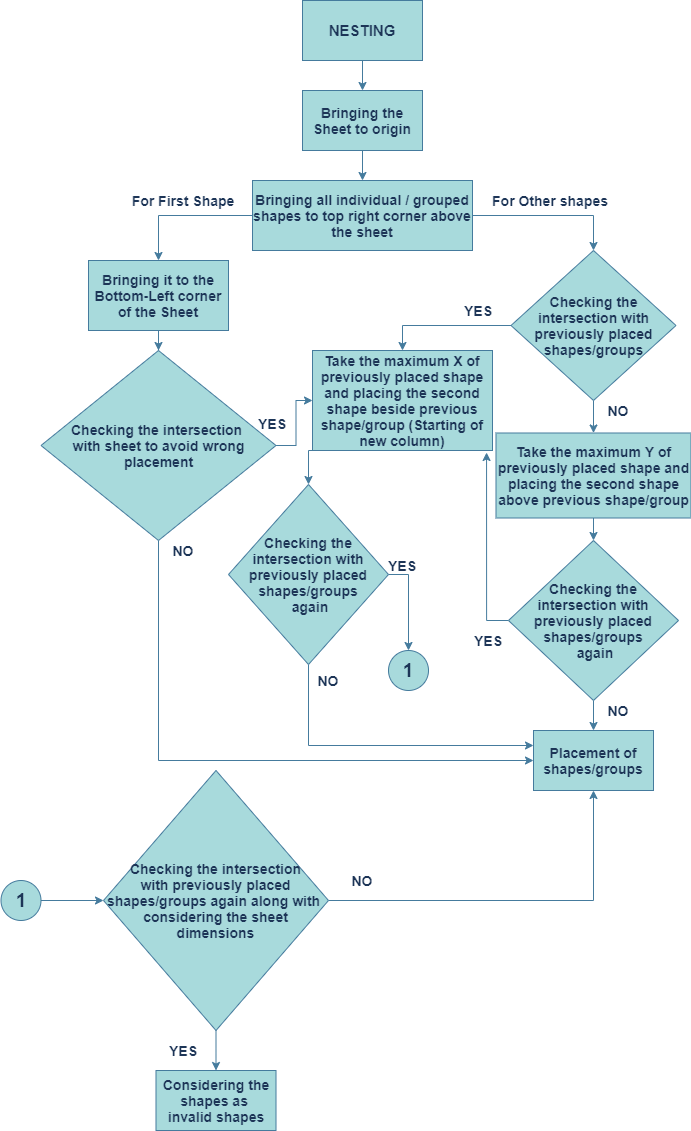

The diagram above was exported from draw.io. Its source (the exported page's mxGraphModel, read from the mxfile embedded in the PNG):
<mxGraphModel dx="1021" dy="529" grid="1" gridSize="10" guides="1" tooltips="1" connect="1" arrows="1" fold="1" page="1" pageScale="1" pageWidth="827" pageHeight="1169" background="#F1FAEE" math="0" shadow="0">
  <root>
    <mxCell id="0" />
    <mxCell id="1" parent="0" />
    <mxCell id="bMZNXaPakjsXY0Ip1iNb-3" style="edgeStyle=orthogonalEdgeStyle;rounded=0;orthogonalLoop=1;jettySize=auto;html=1;entryX=0.5;entryY=0;entryDx=0;entryDy=0;strokeColor=#457B9D;fontColor=#1D3557;labelBackgroundColor=#F1FAEE;" parent="1" source="bMZNXaPakjsXY0Ip1iNb-1" target="bMZNXaPakjsXY0Ip1iNb-8" edge="1">
      <mxGeometry relative="1" as="geometry">
        <mxPoint x="414" y="140" as="targetPoint" />
      </mxGeometry>
    </mxCell>
    <mxCell id="bMZNXaPakjsXY0Ip1iNb-1" value="&lt;font style=&quot;font-size: 15px&quot;&gt;&lt;b&gt;NESTING&lt;/b&gt;&lt;/font&gt;" style="rounded=0;whiteSpace=wrap;html=1;fillColor=#A8DADC;strokeColor=#457B9D;fontColor=#1D3557;" parent="1" vertex="1">
      <mxGeometry x="354" y="10" width="120" height="60" as="geometry" />
    </mxCell>
    <mxCell id="bMZNXaPakjsXY0Ip1iNb-10" value="" style="edgeStyle=orthogonalEdgeStyle;rounded=0;orthogonalLoop=1;jettySize=auto;html=1;strokeColor=#457B9D;fontColor=#1D3557;labelBackgroundColor=#F1FAEE;" parent="1" source="bMZNXaPakjsXY0Ip1iNb-8" target="bMZNXaPakjsXY0Ip1iNb-9" edge="1">
      <mxGeometry relative="1" as="geometry" />
    </mxCell>
    <mxCell id="bMZNXaPakjsXY0Ip1iNb-8" value="&lt;span style=&quot;font-size: 14px&quot;&gt;&lt;b&gt;Bringing the Sheet to origin&lt;/b&gt;&lt;/span&gt;" style="rounded=0;whiteSpace=wrap;html=1;fillColor=#A8DADC;strokeColor=#457B9D;fontColor=#1D3557;" parent="1" vertex="1">
      <mxGeometry x="354" y="100" width="120" height="60" as="geometry" />
    </mxCell>
    <mxCell id="bMZNXaPakjsXY0Ip1iNb-15" value="" style="edgeStyle=orthogonalEdgeStyle;rounded=0;orthogonalLoop=1;jettySize=auto;html=1;strokeColor=#457B9D;fontColor=#1D3557;labelBackgroundColor=#F1FAEE;" parent="1" source="bMZNXaPakjsXY0Ip1iNb-9" target="bMZNXaPakjsXY0Ip1iNb-14" edge="1">
      <mxGeometry relative="1" as="geometry" />
    </mxCell>
    <mxCell id="bMZNXaPakjsXY0Ip1iNb-44" style="edgeStyle=orthogonalEdgeStyle;rounded=0;orthogonalLoop=1;jettySize=auto;html=1;entryX=0.5;entryY=0;entryDx=0;entryDy=0;strokeColor=#457B9D;fontColor=#1D3557;labelBackgroundColor=#F1FAEE;" parent="1" source="bMZNXaPakjsXY0Ip1iNb-9" target="bMZNXaPakjsXY0Ip1iNb-22" edge="1">
      <mxGeometry relative="1" as="geometry" />
    </mxCell>
    <mxCell id="bMZNXaPakjsXY0Ip1iNb-9" value="&lt;span style=&quot;font-size: 14px&quot;&gt;&lt;b&gt;Bringing all individual / grouped shapes to top right corner above the sheet&lt;/b&gt;&lt;/span&gt;" style="whiteSpace=wrap;html=1;rounded=0;fillColor=#A8DADC;strokeColor=#457B9D;fontColor=#1D3557;" parent="1" vertex="1">
      <mxGeometry x="304" y="190" width="220" height="70" as="geometry" />
    </mxCell>
    <mxCell id="bMZNXaPakjsXY0Ip1iNb-21" value="" style="edgeStyle=orthogonalEdgeStyle;rounded=0;orthogonalLoop=1;jettySize=auto;html=1;strokeColor=#457B9D;fontColor=#1D3557;labelBackgroundColor=#F1FAEE;" parent="1" source="bMZNXaPakjsXY0Ip1iNb-22" target="bMZNXaPakjsXY0Ip1iNb-20" edge="1">
      <mxGeometry relative="1" as="geometry">
        <mxPoint x="631" y="470" as="sourcePoint" />
      </mxGeometry>
    </mxCell>
    <mxCell id="bMZNXaPakjsXY0Ip1iNb-19" value="" style="edgeStyle=orthogonalEdgeStyle;rounded=0;orthogonalLoop=1;jettySize=auto;html=1;entryX=0.5;entryY=0;entryDx=0;entryDy=0;strokeColor=#457B9D;fontColor=#1D3557;labelBackgroundColor=#F1FAEE;" parent="1" source="bMZNXaPakjsXY0Ip1iNb-14" target="bMZNXaPakjsXY0Ip1iNb-38" edge="1">
      <mxGeometry relative="1" as="geometry">
        <mxPoint x="210" y="440" as="targetPoint" />
      </mxGeometry>
    </mxCell>
    <mxCell id="bMZNXaPakjsXY0Ip1iNb-14" value="&lt;span style=&quot;font-size: 14px&quot;&gt;&lt;b&gt;Bringing it to the Bottom-Left corner of the Sheet&lt;/b&gt;&lt;/span&gt;" style="whiteSpace=wrap;html=1;rounded=0;fillColor=#A8DADC;strokeColor=#457B9D;fontColor=#1D3557;" parent="1" vertex="1">
      <mxGeometry x="140" y="270" width="140" height="70" as="geometry" />
    </mxCell>
    <mxCell id="bMZNXaPakjsXY0Ip1iNb-16" value="&lt;span style=&quot;font-size: 14px&quot;&gt;&lt;b&gt;For First Shape&lt;/b&gt;&lt;/span&gt;" style="text;html=1;strokeColor=none;fillColor=none;align=center;verticalAlign=middle;whiteSpace=wrap;rounded=0;fontColor=#1D3557;" parent="1" vertex="1">
      <mxGeometry x="170" y="200" width="130" height="20" as="geometry" />
    </mxCell>
    <mxCell id="bMZNXaPakjsXY0Ip1iNb-17" value="&lt;span style=&quot;font-size: 14px&quot;&gt;&lt;b&gt;For Other shapes&lt;/b&gt;&lt;/span&gt;" style="text;html=1;strokeColor=none;fillColor=none;align=center;verticalAlign=middle;whiteSpace=wrap;rounded=0;fontColor=#1D3557;" parent="1" vertex="1">
      <mxGeometry x="489" y="195" width="226" height="30" as="geometry" />
    </mxCell>
    <mxCell id="bMZNXaPakjsXY0Ip1iNb-30" value="" style="edgeStyle=orthogonalEdgeStyle;rounded=0;orthogonalLoop=1;jettySize=auto;html=1;entryX=0.5;entryY=0;entryDx=0;entryDy=0;strokeColor=#457B9D;fontColor=#1D3557;labelBackgroundColor=#F1FAEE;" parent="1" source="bMZNXaPakjsXY0Ip1iNb-20" target="bMZNXaPakjsXY0Ip1iNb-31" edge="1">
      <mxGeometry relative="1" as="geometry">
        <mxPoint x="630" y="630" as="targetPoint" />
      </mxGeometry>
    </mxCell>
    <mxCell id="bMZNXaPakjsXY0Ip1iNb-20" value="&lt;span style=&quot;font-size: 14px&quot;&gt;&lt;b&gt;Take the maximum Y of previously placed shape and placing the second shape above previous shape&lt;/b&gt;&lt;/span&gt;&lt;b style=&quot;font-size: 14px&quot;&gt;/group&lt;/b&gt;" style="whiteSpace=wrap;html=1;rounded=0;fillColor=#A8DADC;strokeColor=#457B9D;fontColor=#1D3557;" parent="1" vertex="1">
      <mxGeometry x="547.5" y="442.5" width="195" height="85" as="geometry" />
    </mxCell>
    <mxCell id="ka-WHyyt0UhZUDoWjrUW-3" style="edgeStyle=orthogonalEdgeStyle;rounded=0;orthogonalLoop=1;jettySize=auto;html=1;entryX=0.5;entryY=0;entryDx=0;entryDy=0;strokeColor=#457B9D;fontColor=#1D3557;labelBackgroundColor=#F1FAEE;" edge="1" parent="1" source="bMZNXaPakjsXY0Ip1iNb-22" target="ka-WHyyt0UhZUDoWjrUW-2">
      <mxGeometry relative="1" as="geometry">
        <mxPoint x="500" y="335" as="targetPoint" />
      </mxGeometry>
    </mxCell>
    <mxCell id="bMZNXaPakjsXY0Ip1iNb-22" value="&lt;b style=&quot;font-size: 14px&quot;&gt;Checking the intersection with previously placed shapes&lt;/b&gt;&lt;b style=&quot;font-size: 14px&quot;&gt;/groups&lt;/b&gt;" style="rhombus;whiteSpace=wrap;html=1;fillColor=#A8DADC;strokeColor=#457B9D;fontColor=#1D3557;" parent="1" vertex="1">
      <mxGeometry x="562.5" y="260" width="165" height="150" as="geometry" />
    </mxCell>
    <mxCell id="bMZNXaPakjsXY0Ip1iNb-27" value="&lt;b&gt;&lt;font style=&quot;font-size: 14px&quot;&gt;YES&lt;/font&gt;&lt;/b&gt;" style="text;html=1;strokeColor=none;fillColor=none;align=center;verticalAlign=middle;whiteSpace=wrap;rounded=0;fontColor=#1D3557;" parent="1" vertex="1">
      <mxGeometry x="510" y="310" width="40" height="20" as="geometry" />
    </mxCell>
    <mxCell id="bMZNXaPakjsXY0Ip1iNb-28" value="&lt;b&gt;&lt;font style=&quot;font-size: 14px&quot;&gt;NO&lt;/font&gt;&lt;/b&gt;" style="text;html=1;strokeColor=none;fillColor=none;align=center;verticalAlign=middle;whiteSpace=wrap;rounded=0;fontColor=#1D3557;" parent="1" vertex="1">
      <mxGeometry x="650" y="410" width="40" height="20" as="geometry" />
    </mxCell>
    <mxCell id="bMZNXaPakjsXY0Ip1iNb-34" style="edgeStyle=orthogonalEdgeStyle;rounded=0;orthogonalLoop=1;jettySize=auto;html=1;entryX=0.5;entryY=0;entryDx=0;entryDy=0;strokeColor=#457B9D;fontColor=#1D3557;labelBackgroundColor=#F1FAEE;" parent="1" source="bMZNXaPakjsXY0Ip1iNb-31" target="bMZNXaPakjsXY0Ip1iNb-36" edge="1">
      <mxGeometry relative="1" as="geometry">
        <mxPoint x="630" y="830" as="targetPoint" />
      </mxGeometry>
    </mxCell>
    <mxCell id="ka-WHyyt0UhZUDoWjrUW-6" style="edgeStyle=orthogonalEdgeStyle;rounded=0;orthogonalLoop=1;jettySize=auto;html=1;entryX=0.967;entryY=1.02;entryDx=0;entryDy=0;entryPerimeter=0;strokeColor=#457B9D;fontColor=#1D3557;labelBackgroundColor=#F1FAEE;" edge="1" parent="1" source="bMZNXaPakjsXY0Ip1iNb-31" target="ka-WHyyt0UhZUDoWjrUW-2">
      <mxGeometry relative="1" as="geometry" />
    </mxCell>
    <mxCell id="bMZNXaPakjsXY0Ip1iNb-31" value="&lt;b style=&quot;font-size: 14px&quot;&gt;Checking the intersection with previously placed shapes&lt;/b&gt;&lt;b style=&quot;font-size: 14px&quot;&gt;/groups&lt;/b&gt;&lt;b style=&quot;font-size: 14px&quot;&gt;&lt;br&gt;&amp;nbsp;again&lt;/b&gt;" style="rhombus;whiteSpace=wrap;html=1;fillColor=#A8DADC;strokeColor=#457B9D;fontColor=#1D3557;" parent="1" vertex="1">
      <mxGeometry x="560" y="550" width="170" height="160" as="geometry" />
    </mxCell>
    <mxCell id="bMZNXaPakjsXY0Ip1iNb-33" value="&lt;b&gt;&lt;font style=&quot;font-size: 14px&quot;&gt;YES&lt;/font&gt;&lt;/b&gt;" style="text;html=1;strokeColor=none;fillColor=none;align=center;verticalAlign=middle;whiteSpace=wrap;rounded=0;fontColor=#1D3557;" parent="1" vertex="1">
      <mxGeometry x="520" y="640" width="40" height="20" as="geometry" />
    </mxCell>
    <mxCell id="bMZNXaPakjsXY0Ip1iNb-35" value="&lt;b&gt;&lt;font style=&quot;font-size: 14px&quot;&gt;NO&lt;/font&gt;&lt;/b&gt;" style="text;html=1;strokeColor=none;fillColor=none;align=center;verticalAlign=middle;whiteSpace=wrap;rounded=0;fontColor=#1D3557;" parent="1" vertex="1">
      <mxGeometry x="650" y="710" width="40" height="20" as="geometry" />
    </mxCell>
    <mxCell id="bMZNXaPakjsXY0Ip1iNb-36" value="&lt;span style=&quot;font-size: 14px&quot;&gt;&lt;b&gt;Placement of shapes&lt;/b&gt;&lt;/span&gt;&lt;b style=&quot;font-size: 14px&quot;&gt;/groups&lt;/b&gt;" style="rounded=0;whiteSpace=wrap;html=1;fillColor=#A8DADC;strokeColor=#457B9D;fontColor=#1D3557;" parent="1" vertex="1">
      <mxGeometry x="585" y="740" width="120" height="60" as="geometry" />
    </mxCell>
    <mxCell id="bMZNXaPakjsXY0Ip1iNb-39" style="edgeStyle=orthogonalEdgeStyle;rounded=0;orthogonalLoop=1;jettySize=auto;html=1;strokeColor=#457B9D;fontColor=#1D3557;labelBackgroundColor=#F1FAEE;" parent="1" source="bMZNXaPakjsXY0Ip1iNb-38" edge="1" target="ka-WHyyt0UhZUDoWjrUW-2">
      <mxGeometry relative="1" as="geometry">
        <mxPoint x="380" y="455" as="targetPoint" />
      </mxGeometry>
    </mxCell>
    <mxCell id="ka-WHyyt0UhZUDoWjrUW-5" style="edgeStyle=orthogonalEdgeStyle;rounded=0;orthogonalLoop=1;jettySize=auto;html=1;entryX=0;entryY=0.5;entryDx=0;entryDy=0;exitX=0.5;exitY=1;exitDx=0;exitDy=0;strokeColor=#457B9D;fontColor=#1D3557;labelBackgroundColor=#F1FAEE;" edge="1" parent="1" source="bMZNXaPakjsXY0Ip1iNb-38" target="bMZNXaPakjsXY0Ip1iNb-36">
      <mxGeometry relative="1" as="geometry">
        <mxPoint x="210" y="760" as="targetPoint" />
      </mxGeometry>
    </mxCell>
    <mxCell id="bMZNXaPakjsXY0Ip1iNb-38" value="&lt;b style=&quot;font-size: 14px&quot;&gt;Checking the intersection &lt;br&gt;with sheet to avoid wrong placement&lt;/b&gt;" style="rhombus;whiteSpace=wrap;html=1;fillColor=#A8DADC;strokeColor=#457B9D;fontColor=#1D3557;" parent="1" vertex="1">
      <mxGeometry x="92.5" y="360" width="235" height="190" as="geometry" />
    </mxCell>
    <mxCell id="bMZNXaPakjsXY0Ip1iNb-40" value="&lt;b&gt;&lt;font style=&quot;font-size: 14px&quot;&gt;YES&lt;/font&gt;&lt;/b&gt;" style="text;html=1;strokeColor=none;fillColor=none;align=center;verticalAlign=middle;whiteSpace=wrap;rounded=0;fontColor=#1D3557;" parent="1" vertex="1">
      <mxGeometry x="304" y="422.5" width="40" height="20" as="geometry" />
    </mxCell>
    <mxCell id="bMZNXaPakjsXY0Ip1iNb-41" value="&lt;b&gt;&lt;font style=&quot;font-size: 14px&quot;&gt;NO&lt;/font&gt;&lt;/b&gt;" style="text;html=1;strokeColor=none;fillColor=none;align=center;verticalAlign=middle;whiteSpace=wrap;rounded=0;fontColor=#1D3557;" parent="1" vertex="1">
      <mxGeometry x="215" y="550" width="40" height="20" as="geometry" />
    </mxCell>
    <mxCell id="ka-WHyyt0UhZUDoWjrUW-10" style="edgeStyle=orthogonalEdgeStyle;rounded=0;orthogonalLoop=1;jettySize=auto;html=1;entryX=0.5;entryY=0;entryDx=0;entryDy=0;strokeColor=#457B9D;fontColor=#1D3557;labelBackgroundColor=#F1FAEE;" edge="1" parent="1" source="ka-WHyyt0UhZUDoWjrUW-2" target="ka-WHyyt0UhZUDoWjrUW-7">
      <mxGeometry relative="1" as="geometry">
        <Array as="points">
          <mxPoint x="400" y="460" />
          <mxPoint x="400" y="460" />
        </Array>
      </mxGeometry>
    </mxCell>
    <mxCell id="ka-WHyyt0UhZUDoWjrUW-2" value="&lt;span style=&quot;font-size: 14px&quot;&gt;&lt;b&gt;Take the maximum X of previously placed shape and placing the second shape beside previous shape&lt;/b&gt;&lt;/span&gt;&lt;b style=&quot;font-size: 14px&quot;&gt;/group (Starting of new column)&lt;/b&gt;" style="rounded=0;whiteSpace=wrap;html=1;fillColor=#A8DADC;strokeColor=#457B9D;fontColor=#1D3557;" vertex="1" parent="1">
      <mxGeometry x="364" y="360" width="180" height="100" as="geometry" />
    </mxCell>
    <mxCell id="ka-WHyyt0UhZUDoWjrUW-11" style="edgeStyle=orthogonalEdgeStyle;rounded=0;orthogonalLoop=1;jettySize=auto;html=1;entryX=0;entryY=0.25;entryDx=0;entryDy=0;exitX=0.5;exitY=1;exitDx=0;exitDy=0;strokeColor=#457B9D;fontColor=#1D3557;labelBackgroundColor=#F1FAEE;" edge="1" parent="1" source="ka-WHyyt0UhZUDoWjrUW-7" target="bMZNXaPakjsXY0Ip1iNb-36">
      <mxGeometry relative="1" as="geometry" />
    </mxCell>
    <mxCell id="ka-WHyyt0UhZUDoWjrUW-16" style="edgeStyle=orthogonalEdgeStyle;rounded=0;orthogonalLoop=1;jettySize=auto;html=1;entryX=0.5;entryY=0;entryDx=0;entryDy=0;exitX=1;exitY=0.5;exitDx=0;exitDy=0;strokeColor=#457B9D;fontColor=#1D3557;labelBackgroundColor=#F1FAEE;" edge="1" parent="1" source="ka-WHyyt0UhZUDoWjrUW-7" target="ka-WHyyt0UhZUDoWjrUW-15">
      <mxGeometry relative="1" as="geometry" />
    </mxCell>
    <mxCell id="ka-WHyyt0UhZUDoWjrUW-7" value="&lt;b style=&quot;font-size: 14px&quot;&gt;Checking the intersection with previously placed shapes&lt;/b&gt;&lt;b style=&quot;font-size: 14px&quot;&gt;/groups&lt;/b&gt;&lt;b style=&quot;font-size: 14px&quot;&gt;&lt;br&gt;&amp;nbsp;again&lt;/b&gt;" style="rhombus;whiteSpace=wrap;html=1;rounded=0;fillColor=#A8DADC;strokeColor=#457B9D;fontColor=#1D3557;" vertex="1" parent="1">
      <mxGeometry x="280" y="494" width="160" height="180" as="geometry" />
    </mxCell>
    <mxCell id="ka-WHyyt0UhZUDoWjrUW-12" value="&lt;b&gt;&lt;font style=&quot;font-size: 14px&quot;&gt;NO&lt;/font&gt;&lt;/b&gt;" style="text;html=1;strokeColor=none;fillColor=none;align=center;verticalAlign=middle;whiteSpace=wrap;rounded=0;fontColor=#1D3557;" vertex="1" parent="1">
      <mxGeometry x="360" y="680" width="40" height="20" as="geometry" />
    </mxCell>
    <mxCell id="ka-WHyyt0UhZUDoWjrUW-15" value="&lt;b&gt;&lt;font style=&quot;font-size: 19px&quot;&gt;1&lt;/font&gt;&lt;/b&gt;" style="ellipse;whiteSpace=wrap;html=1;aspect=fixed;fillColor=#A8DADC;strokeColor=#457B9D;fontColor=#1D3557;" vertex="1" parent="1">
      <mxGeometry x="440" y="660" width="40" height="40" as="geometry" />
    </mxCell>
    <mxCell id="ka-WHyyt0UhZUDoWjrUW-22" style="edgeStyle=orthogonalEdgeStyle;rounded=0;orthogonalLoop=1;jettySize=auto;html=1;entryX=0;entryY=0.5;entryDx=0;entryDy=0;strokeColor=#457B9D;fontColor=#1D3557;labelBackgroundColor=#F1FAEE;" edge="1" parent="1" source="ka-WHyyt0UhZUDoWjrUW-17" target="ka-WHyyt0UhZUDoWjrUW-21">
      <mxGeometry relative="1" as="geometry" />
    </mxCell>
    <mxCell id="ka-WHyyt0UhZUDoWjrUW-17" value="&lt;b&gt;&lt;font style=&quot;font-size: 19px&quot;&gt;1&lt;/font&gt;&lt;/b&gt;" style="ellipse;whiteSpace=wrap;html=1;aspect=fixed;fillColor=#A8DADC;strokeColor=#457B9D;fontColor=#1D3557;" vertex="1" parent="1">
      <mxGeometry x="52.5" y="890" width="40" height="40" as="geometry" />
    </mxCell>
    <mxCell id="ka-WHyyt0UhZUDoWjrUW-18" value="&lt;b&gt;&lt;font style=&quot;font-size: 14px&quot;&gt;YES&lt;/font&gt;&lt;/b&gt;" style="text;html=1;strokeColor=none;fillColor=none;align=center;verticalAlign=middle;whiteSpace=wrap;rounded=0;fontColor=#1D3557;" vertex="1" parent="1">
      <mxGeometry x="434" y="565" width="40" height="20" as="geometry" />
    </mxCell>
    <mxCell id="ka-WHyyt0UhZUDoWjrUW-25" style="edgeStyle=orthogonalEdgeStyle;rounded=0;orthogonalLoop=1;jettySize=auto;html=1;entryX=0.5;entryY=1;entryDx=0;entryDy=0;strokeColor=#457B9D;fontColor=#1D3557;labelBackgroundColor=#F1FAEE;" edge="1" parent="1" source="ka-WHyyt0UhZUDoWjrUW-21" target="bMZNXaPakjsXY0Ip1iNb-36">
      <mxGeometry relative="1" as="geometry">
        <mxPoint x="450" y="909.9999999999998" as="targetPoint" />
      </mxGeometry>
    </mxCell>
    <mxCell id="ka-WHyyt0UhZUDoWjrUW-26" style="edgeStyle=orthogonalEdgeStyle;rounded=0;orthogonalLoop=1;jettySize=auto;html=1;entryX=0.5;entryY=0;entryDx=0;entryDy=0;strokeColor=#457B9D;fontColor=#1D3557;labelBackgroundColor=#F1FAEE;" edge="1" parent="1" source="ka-WHyyt0UhZUDoWjrUW-21" target="ka-WHyyt0UhZUDoWjrUW-30">
      <mxGeometry relative="1" as="geometry">
        <mxPoint x="267.5" y="1089.9999999999998" as="targetPoint" />
      </mxGeometry>
    </mxCell>
    <mxCell id="ka-WHyyt0UhZUDoWjrUW-21" value="&lt;div&gt;&lt;b style=&quot;font-size: 14px&quot;&gt;Checking the&amp;nbsp;intersection&lt;/b&gt;&lt;/div&gt;&lt;b style=&quot;font-size: 14px&quot;&gt;&lt;div&gt;&lt;b&gt;&amp;nbsp;with previously placed&amp;nbsp;&lt;/b&gt;&lt;/div&gt;&lt;div&gt;&lt;b&gt;shapes&lt;/b&gt;&lt;b&gt;/groups&amp;nbsp;&lt;/b&gt;&lt;b&gt;again along with&amp;nbsp;&lt;/b&gt;&lt;/div&gt;&lt;/b&gt;&lt;b style=&quot;font-size: 14px&quot;&gt;&lt;div&gt;&lt;b&gt;considering the sheet dimensions&lt;/b&gt;&lt;/div&gt;&lt;/b&gt;" style="rhombus;whiteSpace=wrap;html=1;align=center;fillColor=#A8DADC;strokeColor=#457B9D;fontColor=#1D3557;" vertex="1" parent="1">
      <mxGeometry x="155" y="780" width="225" height="260" as="geometry" />
    </mxCell>
    <mxCell id="ka-WHyyt0UhZUDoWjrUW-27" value="&lt;b&gt;&lt;font style=&quot;font-size: 14px&quot;&gt;NO&lt;/font&gt;&lt;/b&gt;" style="text;html=1;strokeColor=none;fillColor=none;align=center;verticalAlign=middle;whiteSpace=wrap;rounded=0;fontColor=#1D3557;" vertex="1" parent="1">
      <mxGeometry x="394" y="880" width="40" height="20" as="geometry" />
    </mxCell>
    <mxCell id="ka-WHyyt0UhZUDoWjrUW-28" value="&lt;b&gt;&lt;font style=&quot;font-size: 14px&quot;&gt;YES&lt;/font&gt;&lt;/b&gt;" style="text;html=1;strokeColor=none;fillColor=none;align=center;verticalAlign=middle;whiteSpace=wrap;rounded=0;fontColor=#1D3557;" vertex="1" parent="1">
      <mxGeometry x="215" y="1050" width="40" height="20" as="geometry" />
    </mxCell>
    <mxCell id="ka-WHyyt0UhZUDoWjrUW-30" value="&lt;span style=&quot;font-size: 14px&quot;&gt;&lt;b&gt;Considering the shapes as&amp;nbsp; invalid shapes&lt;/b&gt;&lt;/span&gt;" style="rounded=0;whiteSpace=wrap;html=1;fillColor=#A8DADC;strokeColor=#457B9D;fontColor=#1D3557;" vertex="1" parent="1">
      <mxGeometry x="207.5" y="1080" width="120" height="60" as="geometry" />
    </mxCell>
  </root>
</mxGraphModel>